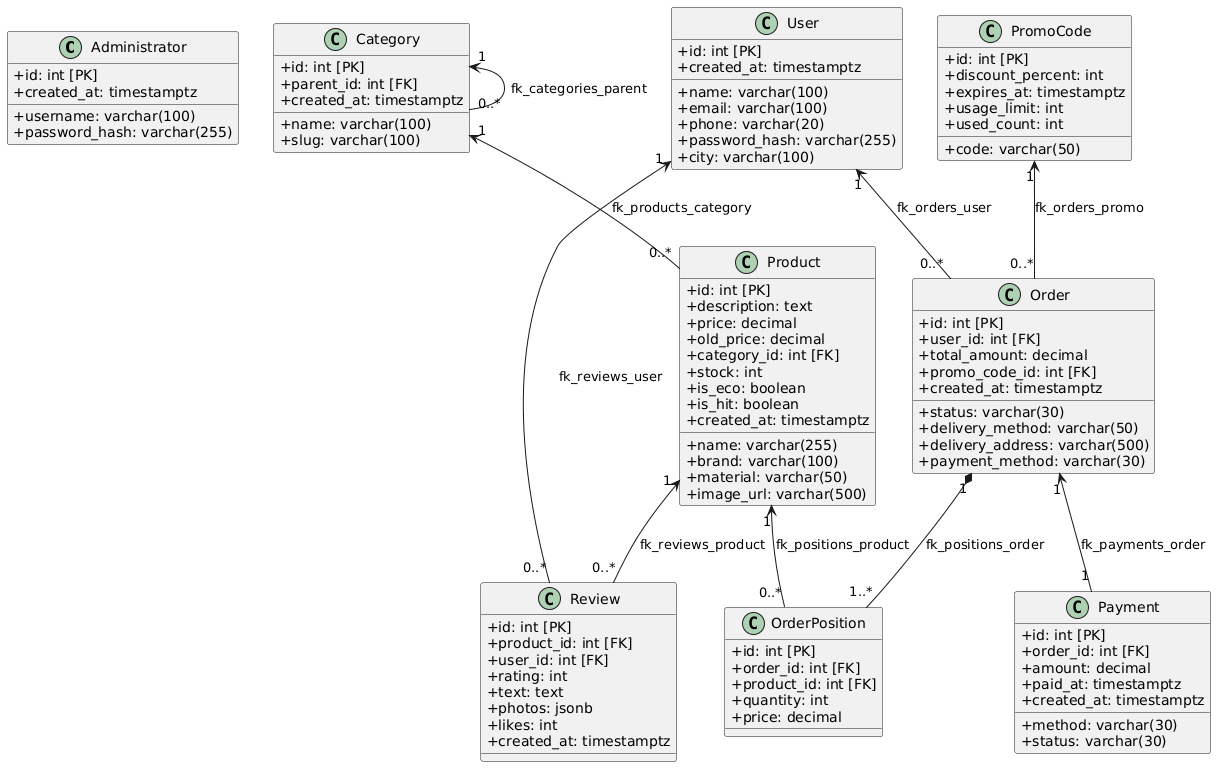

The diagram above was rendered by PlantUML. Its source (embedded in the PNG):
@startuml
skinparam classAttributeIconSize 0

class Administrator {
    + id: int [PK]
    + username: varchar(100)
    + password_hash: varchar(255)
    + created_at: timestamptz
}

class User {
    + id: int [PK]
    + name: varchar(100)
    + email: varchar(100)
    + phone: varchar(20)
    + password_hash: varchar(255)
    + city: varchar(100)
    + created_at: timestamptz
}

class Category {
    + id: int [PK]
    + name: varchar(100)
    + slug: varchar(100)
    + parent_id: int [FK]
    + created_at: timestamptz
}

class Product {
    + id: int [PK]
    + name: varchar(255)
    + description: text
    + price: decimal
    + old_price: decimal
    + category_id: int [FK]
    + brand: varchar(100)
    + material: varchar(50)
    + image_url: varchar(500)
    + stock: int
    + is_eco: boolean
    + is_hit: boolean
    + created_at: timestamptz
}

class PromoCode {
    + id: int [PK]
    + code: varchar(50)
    + discount_percent: int
    + expires_at: timestamptz
    + usage_limit: int
    + used_count: int
}

class Order {
    + id: int [PK]
    + user_id: int [FK]
    + status: varchar(30)
    + total_amount: decimal
    + delivery_method: varchar(50)
    + delivery_address: varchar(500)
    + payment_method: varchar(30)
    + promo_code_id: int [FK]
    + created_at: timestamptz
}

class OrderPosition {
    + id: int [PK]
    + order_id: int [FK]
    + product_id: int [FK]
    + quantity: int
    + price: decimal
}

class Payment {
    + id: int [PK]
    + order_id: int [FK]
    + amount: decimal
    + method: varchar(30)
    + status: varchar(30)
    + paid_at: timestamptz
    + created_at: timestamptz
}

class Review {
    + id: int [PK]
    + product_id: int [FK]
    + user_id: int [FK]
    + rating: int
    + text: text
    + photos: jsonb
    + likes: int
    + created_at: timestamptz
}

' Отношения и связи (Стрелки показывают зависимости)
Category "1" <-- "0..*" Category : "fk_categories_parent"
Category "1" <-- "0..*" Product : "fk_products_category"
User "1" <-- "0..*" Order : "fk_orders_user"
PromoCode "1" <-- "0..*" Order : "fk_orders_promo"

' Композиция: Позиция заказа не существует без самого заказа
Order "1" *-- "1..*" OrderPosition : "fk_positions_order"
Product "1" <-- "0..*" OrderPosition : "fk_positions_product"

' Связь один к одному для оплаты заказа
Order "1" <-- "1" Payment : "fk_payments_order"

' Отзывы связывают пользователей и товары
User "1" <-- "0..*" Review : "fk_reviews_user"
Product "1" <-- "0..*" Review : "fk_reviews_product"

@endum